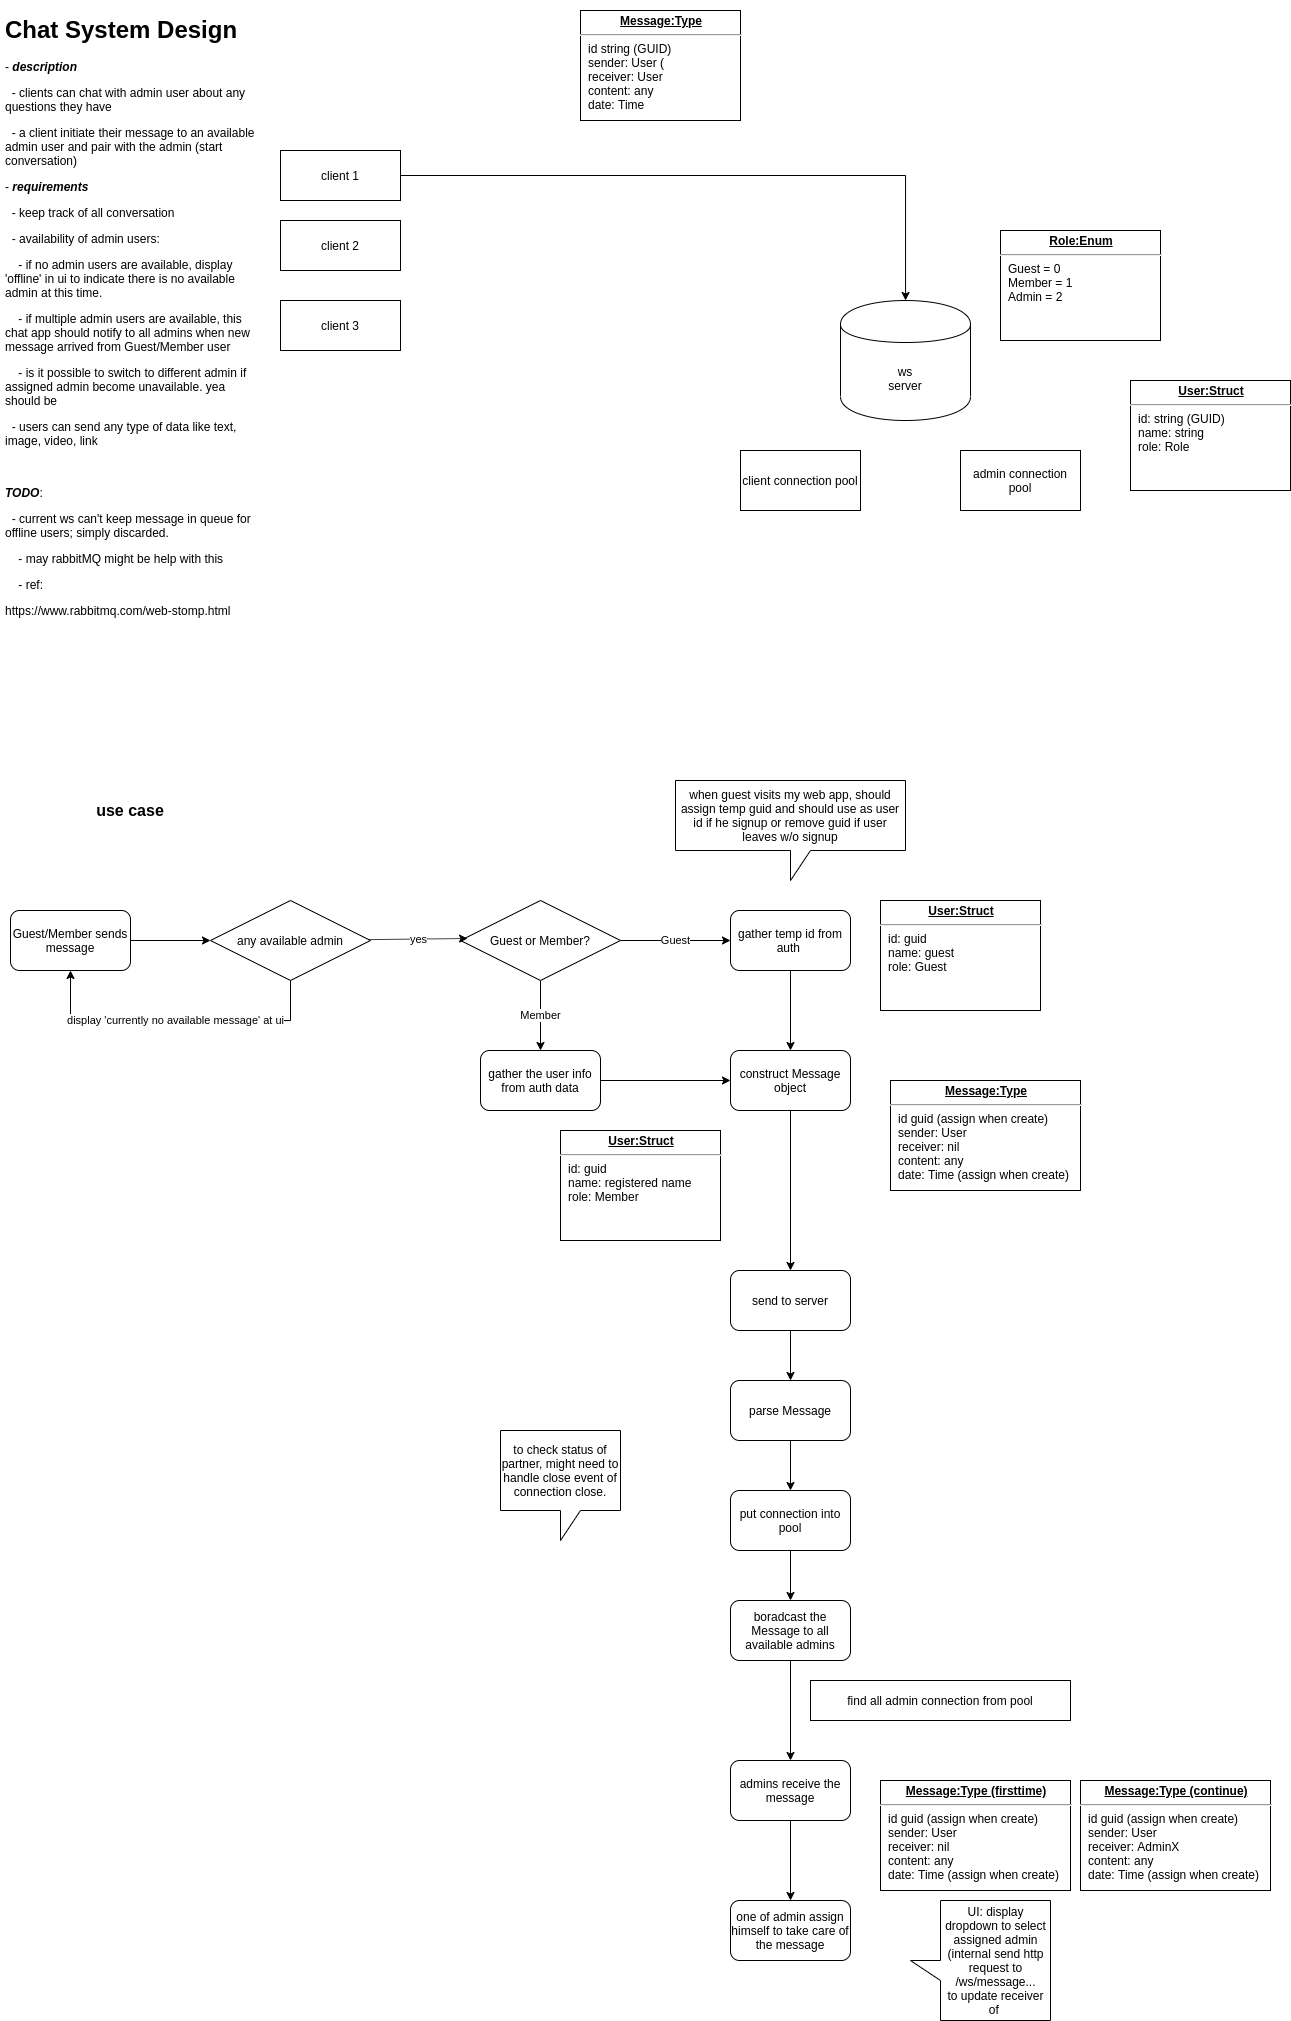

The diagram above was exported from draw.io. Its source (the exported page's mxGraphModel, read from the mxfile embedded in the PNG):
<mxGraphModel dx="2146" dy="731" grid="1" gridSize="10" guides="1" tooltips="1" connect="1" arrows="1" fold="1" page="1" pageScale="1" pageWidth="850" pageHeight="1100" math="0" shadow="0">
  <root>
    <mxCell id="0" />
    <mxCell id="1" parent="0" />
    <mxCell id="c5didz_7-7LISE5YKiZO-1" value="&lt;h1&gt;Chat System Design&lt;/h1&gt;&lt;p&gt;- &lt;b&gt;&lt;i&gt;description&lt;/i&gt;&lt;/b&gt;&lt;/p&gt;&lt;p&gt;&amp;nbsp; - clients can chat with admin user about any questions they have&lt;/p&gt;&lt;p&gt;&amp;nbsp; - a client initiate their message to an available admin user and pair with the admin (start conversation)&lt;span&gt;&amp;nbsp;&lt;/span&gt;&lt;/p&gt;&lt;p&gt;- &lt;b&gt;&lt;i&gt;requirements&lt;/i&gt;&lt;/b&gt;&lt;/p&gt;&lt;p&gt;&amp;nbsp; - keep track of all conversation&lt;/p&gt;&lt;p&gt;&lt;span&gt;&amp;nbsp; - availability of admin users:&lt;/span&gt;&lt;/p&gt;&lt;p&gt;&lt;span&gt;&amp;nbsp; &amp;nbsp; - if no admin users are available, display 'offline' in ui to indicate there is no available admin at this time.&lt;/span&gt;&lt;/p&gt;&lt;p&gt;&lt;span&gt;&amp;nbsp; &amp;nbsp; - if multiple admin users are available, this chat app should notify to all admins when new message arrived from Guest/Member user&lt;/span&gt;&lt;/p&gt;&lt;p&gt;&lt;span&gt;&amp;nbsp; &amp;nbsp; - is it possible to switch to different admin if assigned admin become unavailable. yea should be&amp;nbsp;&lt;/span&gt;&lt;/p&gt;&lt;p&gt;&lt;span&gt;&amp;nbsp; - users can send any type of data like text, image, video, link&lt;/span&gt;&lt;/p&gt;&lt;p&gt;&lt;span&gt;&lt;br&gt;&lt;/span&gt;&lt;/p&gt;&lt;p&gt;&lt;b&gt;&lt;i&gt;TODO&lt;/i&gt;&lt;/b&gt;:&lt;/p&gt;&lt;p&gt;&lt;span&gt;&amp;nbsp; - current ws can't keep message in queue for offline users; simply discarded.&lt;/span&gt;&lt;/p&gt;&lt;p&gt;&lt;span&gt;&amp;nbsp; &amp;nbsp; - may rabbitMQ might be help with this&amp;nbsp;&lt;/span&gt;&lt;/p&gt;&lt;p&gt;&lt;span&gt;&amp;nbsp; &amp;nbsp; - ref:&amp;nbsp;&lt;/span&gt;&lt;/p&gt;https://www.rabbitmq.com/web-stomp.html&lt;p&gt;&lt;span&gt;&lt;br&gt;&lt;/span&gt;&lt;/p&gt;" style="text;html=1;strokeColor=none;fillColor=none;spacing=5;spacingTop=-20;whiteSpace=wrap;overflow=hidden;rounded=0;" parent="1" vertex="1">
      <mxGeometry x="-250" y="50" width="260" height="630" as="geometry" />
    </mxCell>
    <mxCell id="CVvtnwJOjnoNC5KJllmq-4" style="edgeStyle=orthogonalEdgeStyle;rounded=0;orthogonalLoop=1;jettySize=auto;html=1;" edge="1" parent="1" source="c5didz_7-7LISE5YKiZO-3" target="CVvtnwJOjnoNC5KJllmq-3">
      <mxGeometry relative="1" as="geometry" />
    </mxCell>
    <mxCell id="c5didz_7-7LISE5YKiZO-3" value="client 1" style="rounded=0;whiteSpace=wrap;html=1;" parent="1" vertex="1">
      <mxGeometry x="30" y="190" width="120" height="50" as="geometry" />
    </mxCell>
    <mxCell id="c5didz_7-7LISE5YKiZO-4" value="client 2" style="rounded=0;whiteSpace=wrap;html=1;" parent="1" vertex="1">
      <mxGeometry x="30" y="260" width="120" height="50" as="geometry" />
    </mxCell>
    <mxCell id="CVvtnwJOjnoNC5KJllmq-2" value="client 3" style="rounded=0;whiteSpace=wrap;html=1;" vertex="1" parent="1">
      <mxGeometry x="30" y="340" width="120" height="50" as="geometry" />
    </mxCell>
    <mxCell id="CVvtnwJOjnoNC5KJllmq-3" value="ws&lt;br&gt;server" style="shape=cylinder;whiteSpace=wrap;html=1;boundedLbl=1;backgroundOutline=1;" vertex="1" parent="1">
      <mxGeometry x="590" y="340" width="130" height="120" as="geometry" />
    </mxCell>
    <mxCell id="CVvtnwJOjnoNC5KJllmq-5" value="&lt;p style=&quot;margin: 0px ; margin-top: 4px ; text-align: center ; text-decoration: underline&quot;&gt;&lt;b&gt;Message:Type&lt;/b&gt;&lt;/p&gt;&lt;hr&gt;&lt;p style=&quot;margin: 0px ; margin-left: 8px&quot;&gt;id string (GUID)&lt;/p&gt;&lt;p style=&quot;margin: 0px ; margin-left: 8px&quot;&gt;sender: User (&lt;/p&gt;&lt;p style=&quot;margin: 0px ; margin-left: 8px&quot;&gt;receiver: User&lt;/p&gt;&lt;p style=&quot;margin: 0px ; margin-left: 8px&quot;&gt;content: any&lt;/p&gt;&lt;p style=&quot;margin: 0px ; margin-left: 8px&quot;&gt;date: Time&lt;/p&gt;" style="verticalAlign=top;align=left;overflow=fill;fontSize=12;fontFamily=Helvetica;html=1;" vertex="1" parent="1">
      <mxGeometry x="330" y="50" width="160" height="110" as="geometry" />
    </mxCell>
    <mxCell id="CVvtnwJOjnoNC5KJllmq-6" value="&lt;p style=&quot;margin: 0px ; margin-top: 4px ; text-align: center ; text-decoration: underline&quot;&gt;&lt;b&gt;Role:Enum&lt;/b&gt;&lt;/p&gt;&lt;hr&gt;&lt;p style=&quot;margin: 0px ; margin-left: 8px&quot;&gt;Guest = 0&lt;/p&gt;&lt;p style=&quot;margin: 0px ; margin-left: 8px&quot;&gt;Member = 1&lt;/p&gt;&lt;p style=&quot;margin: 0px ; margin-left: 8px&quot;&gt;Admin = 2&lt;/p&gt;" style="verticalAlign=top;align=left;overflow=fill;fontSize=12;fontFamily=Helvetica;html=1;" vertex="1" parent="1">
      <mxGeometry x="750" y="270" width="160" height="110" as="geometry" />
    </mxCell>
    <mxCell id="CVvtnwJOjnoNC5KJllmq-7" value="&lt;p style=&quot;margin: 0px ; margin-top: 4px ; text-align: center ; text-decoration: underline&quot;&gt;&lt;b&gt;User:Struct&lt;/b&gt;&lt;/p&gt;&lt;hr&gt;&lt;p style=&quot;margin: 0px ; margin-left: 8px&quot;&gt;id: string (GUID)&lt;/p&gt;&lt;p style=&quot;margin: 0px ; margin-left: 8px&quot;&gt;name: string&lt;/p&gt;&lt;p style=&quot;margin: 0px ; margin-left: 8px&quot;&gt;role: Role&lt;/p&gt;" style="verticalAlign=top;align=left;overflow=fill;fontSize=12;fontFamily=Helvetica;html=1;" vertex="1" parent="1">
      <mxGeometry x="880" y="420" width="160" height="110" as="geometry" />
    </mxCell>
    <mxCell id="CVvtnwJOjnoNC5KJllmq-8" value="&lt;font style=&quot;font-size: 16px&quot;&gt;&lt;b&gt;use case&lt;/b&gt;&lt;/font&gt;" style="text;html=1;strokeColor=none;fillColor=none;align=center;verticalAlign=middle;whiteSpace=wrap;rounded=0;" vertex="1" parent="1">
      <mxGeometry x="-170" y="840" width="100" height="20" as="geometry" />
    </mxCell>
    <mxCell id="CVvtnwJOjnoNC5KJllmq-11" style="edgeStyle=orthogonalEdgeStyle;rounded=0;orthogonalLoop=1;jettySize=auto;html=1;entryX=0;entryY=0.5;entryDx=0;entryDy=0;" edge="1" parent="1" source="CVvtnwJOjnoNC5KJllmq-9" target="CVvtnwJOjnoNC5KJllmq-54">
      <mxGeometry relative="1" as="geometry" />
    </mxCell>
    <mxCell id="CVvtnwJOjnoNC5KJllmq-9" value="Guest/Member sends message" style="rounded=1;whiteSpace=wrap;html=1;" vertex="1" parent="1">
      <mxGeometry x="-240" y="950" width="120" height="60" as="geometry" />
    </mxCell>
    <mxCell id="CVvtnwJOjnoNC5KJllmq-13" value="Guest" style="edgeStyle=orthogonalEdgeStyle;rounded=0;orthogonalLoop=1;jettySize=auto;html=1;entryX=0;entryY=0.5;entryDx=0;entryDy=0;" edge="1" parent="1" source="CVvtnwJOjnoNC5KJllmq-10" target="CVvtnwJOjnoNC5KJllmq-14">
      <mxGeometry relative="1" as="geometry">
        <mxPoint x="450" y="980" as="targetPoint" />
      </mxGeometry>
    </mxCell>
    <mxCell id="CVvtnwJOjnoNC5KJllmq-16" value="Member" style="edgeStyle=orthogonalEdgeStyle;rounded=0;orthogonalLoop=1;jettySize=auto;html=1;" edge="1" parent="1" source="CVvtnwJOjnoNC5KJllmq-10" target="CVvtnwJOjnoNC5KJllmq-17">
      <mxGeometry relative="1" as="geometry">
        <mxPoint x="290" y="1100" as="targetPoint" />
      </mxGeometry>
    </mxCell>
    <mxCell id="CVvtnwJOjnoNC5KJllmq-10" value="Guest or Member?" style="rhombus;whiteSpace=wrap;html=1;" vertex="1" parent="1">
      <mxGeometry x="210" y="940" width="160" height="80" as="geometry" />
    </mxCell>
    <mxCell id="CVvtnwJOjnoNC5KJllmq-20" value="" style="edgeStyle=orthogonalEdgeStyle;rounded=0;orthogonalLoop=1;jettySize=auto;html=1;" edge="1" parent="1" source="CVvtnwJOjnoNC5KJllmq-14" target="CVvtnwJOjnoNC5KJllmq-19">
      <mxGeometry relative="1" as="geometry" />
    </mxCell>
    <mxCell id="CVvtnwJOjnoNC5KJllmq-14" value="gather temp id from auth&amp;nbsp;" style="rounded=1;whiteSpace=wrap;html=1;" vertex="1" parent="1">
      <mxGeometry x="480" y="950" width="120" height="60" as="geometry" />
    </mxCell>
    <mxCell id="CVvtnwJOjnoNC5KJllmq-27" value="" style="edgeStyle=orthogonalEdgeStyle;rounded=0;orthogonalLoop=1;jettySize=auto;html=1;" edge="1" parent="1" source="CVvtnwJOjnoNC5KJllmq-19" target="CVvtnwJOjnoNC5KJllmq-26">
      <mxGeometry relative="1" as="geometry" />
    </mxCell>
    <mxCell id="CVvtnwJOjnoNC5KJllmq-19" value="construct Message object" style="rounded=1;whiteSpace=wrap;html=1;" vertex="1" parent="1">
      <mxGeometry x="480" y="1090" width="120" height="60" as="geometry" />
    </mxCell>
    <mxCell id="CVvtnwJOjnoNC5KJllmq-29" value="" style="edgeStyle=orthogonalEdgeStyle;rounded=0;orthogonalLoop=1;jettySize=auto;html=1;" edge="1" parent="1" source="CVvtnwJOjnoNC5KJllmq-26" target="CVvtnwJOjnoNC5KJllmq-28">
      <mxGeometry relative="1" as="geometry" />
    </mxCell>
    <mxCell id="CVvtnwJOjnoNC5KJllmq-26" value="send to server" style="rounded=1;whiteSpace=wrap;html=1;" vertex="1" parent="1">
      <mxGeometry x="480" y="1310" width="120" height="60" as="geometry" />
    </mxCell>
    <mxCell id="CVvtnwJOjnoNC5KJllmq-31" value="" style="edgeStyle=orthogonalEdgeStyle;rounded=0;orthogonalLoop=1;jettySize=auto;html=1;" edge="1" parent="1" source="CVvtnwJOjnoNC5KJllmq-28" target="CVvtnwJOjnoNC5KJllmq-45">
      <mxGeometry relative="1" as="geometry">
        <mxPoint x="540" y="1570" as="targetPoint" />
      </mxGeometry>
    </mxCell>
    <mxCell id="CVvtnwJOjnoNC5KJllmq-28" value="parse Message" style="rounded=1;whiteSpace=wrap;html=1;" vertex="1" parent="1">
      <mxGeometry x="480" y="1420" width="120" height="60" as="geometry" />
    </mxCell>
    <mxCell id="CVvtnwJOjnoNC5KJllmq-22" value="" style="edgeStyle=orthogonalEdgeStyle;rounded=0;orthogonalLoop=1;jettySize=auto;html=1;" edge="1" parent="1" source="CVvtnwJOjnoNC5KJllmq-17" target="CVvtnwJOjnoNC5KJllmq-19">
      <mxGeometry relative="1" as="geometry">
        <mxPoint x="430" y="1120" as="targetPoint" />
      </mxGeometry>
    </mxCell>
    <mxCell id="CVvtnwJOjnoNC5KJllmq-17" value="gather the user info from auth data" style="rounded=1;whiteSpace=wrap;html=1;" vertex="1" parent="1">
      <mxGeometry x="230" y="1090" width="120" height="60" as="geometry" />
    </mxCell>
    <mxCell id="CVvtnwJOjnoNC5KJllmq-18" value="when guest visits my web app, should assign temp guid and should use as user id if he signup or remove guid if user leaves w/o signup" style="shape=callout;whiteSpace=wrap;html=1;perimeter=calloutPerimeter;" vertex="1" parent="1">
      <mxGeometry x="425" y="820" width="230" height="100" as="geometry" />
    </mxCell>
    <mxCell id="CVvtnwJOjnoNC5KJllmq-23" value="&lt;p style=&quot;margin: 0px ; margin-top: 4px ; text-align: center ; text-decoration: underline&quot;&gt;&lt;b&gt;Message:Type&lt;/b&gt;&lt;/p&gt;&lt;hr&gt;&lt;p style=&quot;margin: 0px ; margin-left: 8px&quot;&gt;id guid (assign when create)&lt;/p&gt;&lt;p style=&quot;margin: 0px ; margin-left: 8px&quot;&gt;sender: User&amp;nbsp;&lt;/p&gt;&lt;p style=&quot;margin: 0px ; margin-left: 8px&quot;&gt;receiver: nil&lt;/p&gt;&lt;p style=&quot;margin: 0px ; margin-left: 8px&quot;&gt;content: any&lt;/p&gt;&lt;p style=&quot;margin: 0px ; margin-left: 8px&quot;&gt;date: Time (assign when create)&lt;/p&gt;" style="verticalAlign=top;align=left;overflow=fill;fontSize=12;fontFamily=Helvetica;html=1;" vertex="1" parent="1">
      <mxGeometry x="640" y="1120" width="190" height="110" as="geometry" />
    </mxCell>
    <mxCell id="CVvtnwJOjnoNC5KJllmq-24" value="&lt;p style=&quot;margin: 0px ; margin-top: 4px ; text-align: center ; text-decoration: underline&quot;&gt;&lt;b&gt;User:Struct&lt;/b&gt;&lt;/p&gt;&lt;hr&gt;&lt;p style=&quot;margin: 0px ; margin-left: 8px&quot;&gt;id: guid&lt;/p&gt;&lt;p style=&quot;margin: 0px ; margin-left: 8px&quot;&gt;name: guest&lt;/p&gt;&lt;p style=&quot;margin: 0px ; margin-left: 8px&quot;&gt;role: Guest&lt;/p&gt;" style="verticalAlign=top;align=left;overflow=fill;fontSize=12;fontFamily=Helvetica;html=1;" vertex="1" parent="1">
      <mxGeometry x="630" y="940" width="160" height="110" as="geometry" />
    </mxCell>
    <mxCell id="CVvtnwJOjnoNC5KJllmq-25" value="&lt;p style=&quot;margin: 0px ; margin-top: 4px ; text-align: center ; text-decoration: underline&quot;&gt;&lt;b&gt;User:Struct&lt;/b&gt;&lt;/p&gt;&lt;hr&gt;&lt;p style=&quot;margin: 0px ; margin-left: 8px&quot;&gt;id: guid&lt;/p&gt;&lt;p style=&quot;margin: 0px ; margin-left: 8px&quot;&gt;name: registered name&lt;/p&gt;&lt;p style=&quot;margin: 0px ; margin-left: 8px&quot;&gt;role: Member&lt;/p&gt;" style="verticalAlign=top;align=left;overflow=fill;fontSize=12;fontFamily=Helvetica;html=1;" vertex="1" parent="1">
      <mxGeometry x="310" y="1170" width="160" height="110" as="geometry" />
    </mxCell>
    <mxCell id="CVvtnwJOjnoNC5KJllmq-47" value="" style="edgeStyle=orthogonalEdgeStyle;rounded=0;orthogonalLoop=1;jettySize=auto;html=1;" edge="1" parent="1" source="CVvtnwJOjnoNC5KJllmq-45" target="CVvtnwJOjnoNC5KJllmq-46">
      <mxGeometry relative="1" as="geometry" />
    </mxCell>
    <mxCell id="CVvtnwJOjnoNC5KJllmq-45" value="put connection into pool" style="rounded=1;whiteSpace=wrap;html=1;" vertex="1" parent="1">
      <mxGeometry x="480" y="1530" width="120" height="60" as="geometry" />
    </mxCell>
    <mxCell id="CVvtnwJOjnoNC5KJllmq-52" value="" style="edgeStyle=orthogonalEdgeStyle;rounded=0;orthogonalLoop=1;jettySize=auto;html=1;" edge="1" parent="1" source="CVvtnwJOjnoNC5KJllmq-46" target="CVvtnwJOjnoNC5KJllmq-58">
      <mxGeometry relative="1" as="geometry">
        <mxPoint x="540" y="1780" as="targetPoint" />
      </mxGeometry>
    </mxCell>
    <mxCell id="CVvtnwJOjnoNC5KJllmq-46" value="boradcast the Message to all available admins" style="rounded=1;whiteSpace=wrap;html=1;" vertex="1" parent="1">
      <mxGeometry x="480" y="1640" width="120" height="60" as="geometry" />
    </mxCell>
    <mxCell id="CVvtnwJOjnoNC5KJllmq-50" value="find all admin connection from pool" style="rounded=0;whiteSpace=wrap;html=1;" vertex="1" parent="1">
      <mxGeometry x="560" y="1720" width="260" height="40" as="geometry" />
    </mxCell>
    <mxCell id="CVvtnwJOjnoNC5KJllmq-55" value="yes" style="rounded=0;orthogonalLoop=1;jettySize=auto;html=1;entryX=0.044;entryY=0.475;entryDx=0;entryDy=0;entryPerimeter=0;" edge="1" parent="1" source="CVvtnwJOjnoNC5KJllmq-54" target="CVvtnwJOjnoNC5KJllmq-10">
      <mxGeometry relative="1" as="geometry" />
    </mxCell>
    <mxCell id="CVvtnwJOjnoNC5KJllmq-56" value="display 'currently no available message' at ui" style="rounded=0;orthogonalLoop=1;jettySize=auto;html=1;entryX=0.5;entryY=1;entryDx=0;entryDy=0;edgeStyle=orthogonalEdgeStyle;" edge="1" parent="1" source="CVvtnwJOjnoNC5KJllmq-54" target="CVvtnwJOjnoNC5KJllmq-9">
      <mxGeometry relative="1" as="geometry">
        <mxPoint x="-130" y="1150" as="targetPoint" />
        <Array as="points">
          <mxPoint x="40" y="1060" />
          <mxPoint x="-180" y="1060" />
        </Array>
      </mxGeometry>
    </mxCell>
    <mxCell id="CVvtnwJOjnoNC5KJllmq-54" value="any available admin" style="rhombus;whiteSpace=wrap;html=1;" vertex="1" parent="1">
      <mxGeometry x="-40" y="940" width="160" height="80" as="geometry" />
    </mxCell>
    <mxCell id="CVvtnwJOjnoNC5KJllmq-64" value="" style="edgeStyle=none;rounded=0;orthogonalLoop=1;jettySize=auto;html=1;" edge="1" parent="1" source="CVvtnwJOjnoNC5KJllmq-58" target="CVvtnwJOjnoNC5KJllmq-63">
      <mxGeometry relative="1" as="geometry" />
    </mxCell>
    <mxCell id="CVvtnwJOjnoNC5KJllmq-58" value="admins receive the message" style="rounded=1;whiteSpace=wrap;html=1;" vertex="1" parent="1">
      <mxGeometry x="480" y="1800" width="120" height="60" as="geometry" />
    </mxCell>
    <mxCell id="CVvtnwJOjnoNC5KJllmq-63" value="one of admin assign himself to take care of the message" style="rounded=1;whiteSpace=wrap;html=1;" vertex="1" parent="1">
      <mxGeometry x="480" y="1940" width="120" height="60" as="geometry" />
    </mxCell>
    <mxCell id="CVvtnwJOjnoNC5KJllmq-59" value="&lt;p style=&quot;margin: 0px ; margin-top: 4px ; text-align: center ; text-decoration: underline&quot;&gt;&lt;b&gt;Message:Type (firsttime)&lt;/b&gt;&lt;/p&gt;&lt;hr&gt;&lt;p style=&quot;margin: 0px ; margin-left: 8px&quot;&gt;id guid (assign when create)&lt;/p&gt;&lt;p style=&quot;margin: 0px ; margin-left: 8px&quot;&gt;sender: User&amp;nbsp;&lt;/p&gt;&lt;p style=&quot;margin: 0px ; margin-left: 8px&quot;&gt;receiver: nil&lt;/p&gt;&lt;p style=&quot;margin: 0px ; margin-left: 8px&quot;&gt;content: any&lt;/p&gt;&lt;p style=&quot;margin: 0px ; margin-left: 8px&quot;&gt;date: Time (assign when create)&lt;/p&gt;" style="verticalAlign=top;align=left;overflow=fill;fontSize=12;fontFamily=Helvetica;html=1;" vertex="1" parent="1">
      <mxGeometry x="630" y="1820" width="190" height="110" as="geometry" />
    </mxCell>
    <mxCell id="CVvtnwJOjnoNC5KJllmq-60" value="&lt;p style=&quot;margin: 0px ; margin-top: 4px ; text-align: center ; text-decoration: underline&quot;&gt;&lt;b&gt;Message:Type (continue)&lt;/b&gt;&lt;/p&gt;&lt;hr&gt;&lt;p style=&quot;margin: 0px ; margin-left: 8px&quot;&gt;id guid (assign when create)&lt;/p&gt;&lt;p style=&quot;margin: 0px ; margin-left: 8px&quot;&gt;sender: User&amp;nbsp;&lt;/p&gt;&lt;p style=&quot;margin: 0px ; margin-left: 8px&quot;&gt;receiver: AdminX&lt;/p&gt;&lt;p style=&quot;margin: 0px ; margin-left: 8px&quot;&gt;content: any&lt;/p&gt;&lt;p style=&quot;margin: 0px ; margin-left: 8px&quot;&gt;date: Time (assign when create)&lt;/p&gt;" style="verticalAlign=top;align=left;overflow=fill;fontSize=12;fontFamily=Helvetica;html=1;" vertex="1" parent="1">
      <mxGeometry x="830" y="1820" width="190" height="110" as="geometry" />
    </mxCell>
    <mxCell id="CVvtnwJOjnoNC5KJllmq-65" value="UI: display dropdown to select assigned admin&lt;br&gt;(internal send http request to /ws/message...&lt;br&gt;to update receiver of&amp;nbsp;" style="shape=callout;whiteSpace=wrap;html=1;perimeter=calloutPerimeter;direction=south;" vertex="1" parent="1">
      <mxGeometry x="660" y="1940" width="140" height="120" as="geometry" />
    </mxCell>
    <mxCell id="CVvtnwJOjnoNC5KJllmq-66" value="to check status of partner, might need to handle close event of connection close." style="shape=callout;whiteSpace=wrap;html=1;perimeter=calloutPerimeter;" vertex="1" parent="1">
      <mxGeometry x="250" y="1470" width="120" height="110" as="geometry" />
    </mxCell>
    <mxCell id="CVvtnwJOjnoNC5KJllmq-67" value="client connection pool" style="rounded=0;whiteSpace=wrap;html=1;" vertex="1" parent="1">
      <mxGeometry x="490" y="490" width="120" height="60" as="geometry" />
    </mxCell>
    <mxCell id="CVvtnwJOjnoNC5KJllmq-68" value="admin connection pool" style="rounded=0;whiteSpace=wrap;html=1;" vertex="1" parent="1">
      <mxGeometry x="710" y="490" width="120" height="60" as="geometry" />
    </mxCell>
  </root>
</mxGraphModel>